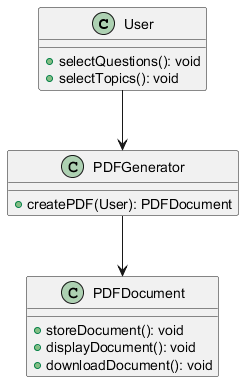

The diagram above was rendered by PlantUML. Its source (embedded in the PNG):
@startuml
class User {
    + selectQuestions(): void
    + selectTopics(): void
}

class PDFGenerator {
    + createPDF(User): PDFDocument
}

class PDFDocument {
    + storeDocument(): void
    + displayDocument(): void
    + downloadDocument(): void
}

User --> PDFGenerator
PDFGenerator --> PDFDocument
@enduml